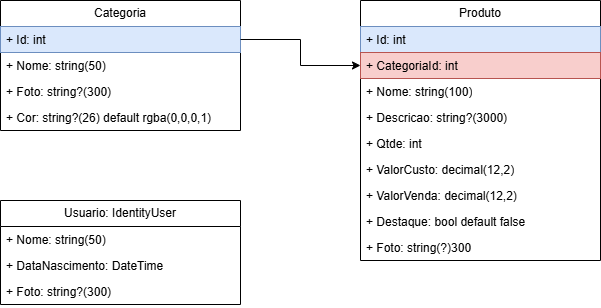

The diagram above was exported from draw.io. Its source (the exported page's mxGraphModel, read from the mxfile embedded in the PNG):
<mxGraphModel dx="1381" dy="790" grid="1" gridSize="10" guides="1" tooltips="1" connect="1" arrows="1" fold="1" page="1" pageScale="1" pageWidth="1169" pageHeight="827" math="0" shadow="0">
  <root>
    <mxCell id="0" />
    <mxCell id="1" parent="0" />
    <mxCell id="IsGKiBz_H9wci5Qv4ELo-1" value="Categoria" style="swimlane;fontStyle=0;childLayout=stackLayout;horizontal=1;startSize=26;fillColor=none;horizontalStack=0;resizeParent=1;resizeParentMax=0;resizeLast=0;collapsible=1;marginBottom=0;whiteSpace=wrap;html=1;" parent="1" vertex="1">
      <mxGeometry x="40" y="40" width="240" height="130" as="geometry" />
    </mxCell>
    <mxCell id="IsGKiBz_H9wci5Qv4ELo-2" value="+ Id: int" style="text;strokeColor=#6c8ebf;fillColor=#dae8fc;align=left;verticalAlign=top;spacingLeft=4;spacingRight=4;overflow=hidden;rotatable=0;points=[[0,0.5],[1,0.5]];portConstraint=eastwest;whiteSpace=wrap;html=1;" parent="IsGKiBz_H9wci5Qv4ELo-1" vertex="1">
      <mxGeometry y="26" width="240" height="26" as="geometry" />
    </mxCell>
    <mxCell id="IsGKiBz_H9wci5Qv4ELo-3" value="+ Nome: string(50)" style="text;strokeColor=none;fillColor=none;align=left;verticalAlign=top;spacingLeft=4;spacingRight=4;overflow=hidden;rotatable=0;points=[[0,0.5],[1,0.5]];portConstraint=eastwest;whiteSpace=wrap;html=1;" parent="IsGKiBz_H9wci5Qv4ELo-1" vertex="1">
      <mxGeometry y="52" width="240" height="26" as="geometry" />
    </mxCell>
    <mxCell id="IsGKiBz_H9wci5Qv4ELo-5" value="+ Foto: string?(300)" style="text;strokeColor=none;fillColor=none;align=left;verticalAlign=top;spacingLeft=4;spacingRight=4;overflow=hidden;rotatable=0;points=[[0,0.5],[1,0.5]];portConstraint=eastwest;whiteSpace=wrap;html=1;" parent="IsGKiBz_H9wci5Qv4ELo-1" vertex="1">
      <mxGeometry y="78" width="240" height="26" as="geometry" />
    </mxCell>
    <mxCell id="IsGKiBz_H9wci5Qv4ELo-4" value="+ Cor: string?(26) default rgba(0,0,0,1)" style="text;strokeColor=none;fillColor=none;align=left;verticalAlign=top;spacingLeft=4;spacingRight=4;overflow=hidden;rotatable=0;points=[[0,0.5],[1,0.5]];portConstraint=eastwest;whiteSpace=wrap;html=1;" parent="IsGKiBz_H9wci5Qv4ELo-1" vertex="1">
      <mxGeometry y="104" width="240" height="26" as="geometry" />
    </mxCell>
    <mxCell id="IsGKiBz_H9wci5Qv4ELo-6" value="Produto" style="swimlane;fontStyle=0;childLayout=stackLayout;horizontal=1;startSize=26;fillColor=none;horizontalStack=0;resizeParent=1;resizeParentMax=0;resizeLast=0;collapsible=1;marginBottom=0;whiteSpace=wrap;html=1;" parent="1" vertex="1">
      <mxGeometry x="400" y="40" width="240" height="260" as="geometry" />
    </mxCell>
    <mxCell id="IsGKiBz_H9wci5Qv4ELo-7" value="+ Id: int" style="text;strokeColor=#6c8ebf;fillColor=#dae8fc;align=left;verticalAlign=top;spacingLeft=4;spacingRight=4;overflow=hidden;rotatable=0;points=[[0,0.5],[1,0.5]];portConstraint=eastwest;whiteSpace=wrap;html=1;" parent="IsGKiBz_H9wci5Qv4ELo-6" vertex="1">
      <mxGeometry y="26" width="240" height="26" as="geometry" />
    </mxCell>
    <mxCell id="IsGKiBz_H9wci5Qv4ELo-10" value="+ CategoriaId: int" style="text;strokeColor=#b85450;fillColor=#f8cecc;align=left;verticalAlign=top;spacingLeft=4;spacingRight=4;overflow=hidden;rotatable=0;points=[[0,0.5],[1,0.5]];portConstraint=eastwest;whiteSpace=wrap;html=1;" parent="IsGKiBz_H9wci5Qv4ELo-6" vertex="1">
      <mxGeometry y="52" width="240" height="26" as="geometry" />
    </mxCell>
    <mxCell id="IsGKiBz_H9wci5Qv4ELo-13" value="+ Nome: string(100)" style="text;strokeColor=none;fillColor=none;align=left;verticalAlign=top;spacingLeft=4;spacingRight=4;overflow=hidden;rotatable=0;points=[[0,0.5],[1,0.5]];portConstraint=eastwest;whiteSpace=wrap;html=1;" parent="IsGKiBz_H9wci5Qv4ELo-6" vertex="1">
      <mxGeometry y="78" width="240" height="26" as="geometry" />
    </mxCell>
    <mxCell id="IsGKiBz_H9wci5Qv4ELo-12" value="+ Descricao: string?(3000)" style="text;strokeColor=none;fillColor=none;align=left;verticalAlign=top;spacingLeft=4;spacingRight=4;overflow=hidden;rotatable=0;points=[[0,0.5],[1,0.5]];portConstraint=eastwest;whiteSpace=wrap;html=1;" parent="IsGKiBz_H9wci5Qv4ELo-6" vertex="1">
      <mxGeometry y="104" width="240" height="26" as="geometry" />
    </mxCell>
    <mxCell id="IsGKiBz_H9wci5Qv4ELo-11" value="+ Qtde: int" style="text;strokeColor=none;fillColor=none;align=left;verticalAlign=top;spacingLeft=4;spacingRight=4;overflow=hidden;rotatable=0;points=[[0,0.5],[1,0.5]];portConstraint=eastwest;whiteSpace=wrap;html=1;" parent="IsGKiBz_H9wci5Qv4ELo-6" vertex="1">
      <mxGeometry y="130" width="240" height="26" as="geometry" />
    </mxCell>
    <mxCell id="IsGKiBz_H9wci5Qv4ELo-15" value="+ ValorCusto: decimal(12,2)" style="text;strokeColor=none;fillColor=none;align=left;verticalAlign=top;spacingLeft=4;spacingRight=4;overflow=hidden;rotatable=0;points=[[0,0.5],[1,0.5]];portConstraint=eastwest;whiteSpace=wrap;html=1;" parent="IsGKiBz_H9wci5Qv4ELo-6" vertex="1">
      <mxGeometry y="156" width="240" height="26" as="geometry" />
    </mxCell>
    <mxCell id="IsGKiBz_H9wci5Qv4ELo-8" value="+ ValorVenda: decimal(12,2)" style="text;strokeColor=none;fillColor=none;align=left;verticalAlign=top;spacingLeft=4;spacingRight=4;overflow=hidden;rotatable=0;points=[[0,0.5],[1,0.5]];portConstraint=eastwest;whiteSpace=wrap;html=1;" parent="IsGKiBz_H9wci5Qv4ELo-6" vertex="1">
      <mxGeometry y="182" width="240" height="26" as="geometry" />
    </mxCell>
    <mxCell id="kPOIfPTztROtak-RFU0p-1" value="+ Destaque: bool default false" style="text;strokeColor=none;fillColor=none;align=left;verticalAlign=top;spacingLeft=4;spacingRight=4;overflow=hidden;rotatable=0;points=[[0,0.5],[1,0.5]];portConstraint=eastwest;whiteSpace=wrap;html=1;" vertex="1" parent="IsGKiBz_H9wci5Qv4ELo-6">
      <mxGeometry y="208" width="240" height="26" as="geometry" />
    </mxCell>
    <mxCell id="IsGKiBz_H9wci5Qv4ELo-9" value="+ Foto: string(?)300" style="text;strokeColor=none;fillColor=none;align=left;verticalAlign=top;spacingLeft=4;spacingRight=4;overflow=hidden;rotatable=0;points=[[0,0.5],[1,0.5]];portConstraint=eastwest;whiteSpace=wrap;html=1;" parent="IsGKiBz_H9wci5Qv4ELo-6" vertex="1">
      <mxGeometry y="234" width="240" height="26" as="geometry" />
    </mxCell>
    <mxCell id="IsGKiBz_H9wci5Qv4ELo-14" style="edgeStyle=orthogonalEdgeStyle;rounded=0;orthogonalLoop=1;jettySize=auto;html=1;exitX=1;exitY=0.5;exitDx=0;exitDy=0;entryX=0;entryY=0.5;entryDx=0;entryDy=0;" parent="1" source="IsGKiBz_H9wci5Qv4ELo-2" target="IsGKiBz_H9wci5Qv4ELo-10" edge="1">
      <mxGeometry relative="1" as="geometry" />
    </mxCell>
    <mxCell id="qLg8A-1GYGztdyawld3I-3" value="Usuario: IdentityUser" style="swimlane;fontStyle=0;childLayout=stackLayout;horizontal=1;startSize=26;fillColor=none;horizontalStack=0;resizeParent=1;resizeParentMax=0;resizeLast=0;collapsible=1;marginBottom=0;whiteSpace=wrap;html=1;" vertex="1" parent="1">
      <mxGeometry x="40" y="240" width="240" height="104" as="geometry" />
    </mxCell>
    <mxCell id="qLg8A-1GYGztdyawld3I-6" value="+ Nome: string(50)" style="text;strokeColor=none;fillColor=none;align=left;verticalAlign=top;spacingLeft=4;spacingRight=4;overflow=hidden;rotatable=0;points=[[0,0.5],[1,0.5]];portConstraint=eastwest;whiteSpace=wrap;html=1;" vertex="1" parent="qLg8A-1GYGztdyawld3I-3">
      <mxGeometry y="26" width="240" height="26" as="geometry" />
    </mxCell>
    <mxCell id="qLg8A-1GYGztdyawld3I-9" value="+ DataNascimento: DateTime" style="text;strokeColor=none;fillColor=none;align=left;verticalAlign=top;spacingLeft=4;spacingRight=4;overflow=hidden;rotatable=0;points=[[0,0.5],[1,0.5]];portConstraint=eastwest;whiteSpace=wrap;html=1;" vertex="1" parent="qLg8A-1GYGztdyawld3I-3">
      <mxGeometry y="52" width="240" height="26" as="geometry" />
    </mxCell>
    <mxCell id="qLg8A-1GYGztdyawld3I-10" value="+ Foto: string?(300)" style="text;strokeColor=none;fillColor=none;align=left;verticalAlign=top;spacingLeft=4;spacingRight=4;overflow=hidden;rotatable=0;points=[[0,0.5],[1,0.5]];portConstraint=eastwest;whiteSpace=wrap;html=1;" vertex="1" parent="qLg8A-1GYGztdyawld3I-3">
      <mxGeometry y="78" width="240" height="26" as="geometry" />
    </mxCell>
  </root>
</mxGraphModel>